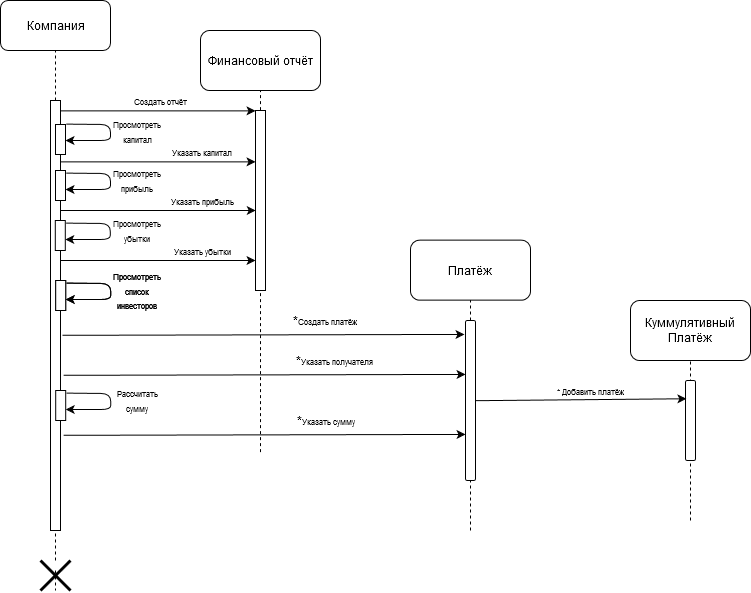

The diagram above was exported from draw.io. Its source (the exported page's mxGraphModel, read from the mxfile embedded in the PNG):
<mxGraphModel dx="677" dy="377" grid="1" gridSize="10" guides="1" tooltips="1" connect="1" arrows="1" fold="1" page="1" pageScale="1" pageWidth="850" pageHeight="1100" math="0" shadow="0">
  <root>
    <mxCell id="0" />
    <mxCell id="1" parent="0" />
    <mxCell id="AbLT0N2z39lUPIA8b9TQ-1" value="Компания" style="html=1;rounded=1;" parent="1" vertex="1">
      <mxGeometry x="80" y="90" width="110" height="50" as="geometry" />
    </mxCell>
    <mxCell id="AbLT0N2z39lUPIA8b9TQ-7" value="" style="endArrow=none;dashed=1;html=1;entryX=0.5;entryY=1;entryDx=0;entryDy=0;" parent="1" source="AbLT0N2z39lUPIA8b9TQ-11" target="AbLT0N2z39lUPIA8b9TQ-1" edge="1">
      <mxGeometry width="50" height="50" relative="1" as="geometry">
        <mxPoint x="135" y="660" as="sourcePoint" />
        <mxPoint x="140" y="220" as="targetPoint" />
      </mxGeometry>
    </mxCell>
    <mxCell id="AbLT0N2z39lUPIA8b9TQ-11" value="" style="html=1;points=[];perimeter=orthogonalPerimeter;" parent="1" vertex="1">
      <mxGeometry x="130" y="190" width="10" height="430" as="geometry" />
    </mxCell>
    <mxCell id="AbLT0N2z39lUPIA8b9TQ-12" value="" style="endArrow=none;dashed=1;html=1;entryX=0.5;entryY=1;entryDx=0;entryDy=0;" parent="1" source="AbLT0N2z39lUPIA8b9TQ-13" target="AbLT0N2z39lUPIA8b9TQ-11" edge="1">
      <mxGeometry width="50" height="50" relative="1" as="geometry">
        <mxPoint x="135" y="660" as="sourcePoint" />
        <mxPoint x="135" y="140" as="targetPoint" />
      </mxGeometry>
    </mxCell>
    <mxCell id="AbLT0N2z39lUPIA8b9TQ-15" value="" style="html=1;points=[];perimeter=orthogonalPerimeter;" parent="1" vertex="1">
      <mxGeometry x="135" y="214" width="10" height="30" as="geometry" />
    </mxCell>
    <mxCell id="AbLT0N2z39lUPIA8b9TQ-18" value="" style="html=1;points=[];perimeter=orthogonalPerimeter;" parent="1" vertex="1">
      <mxGeometry x="135" y="260" width="10" height="30" as="geometry" />
    </mxCell>
    <mxCell id="AbLT0N2z39lUPIA8b9TQ-13" value="" style="shape=umlDestroy;whiteSpace=wrap;html=1;strokeWidth=3;" parent="1" vertex="1">
      <mxGeometry x="120" y="650" width="30" height="30" as="geometry" />
    </mxCell>
    <mxCell id="AbLT0N2z39lUPIA8b9TQ-40" value="" style="endArrow=none;dashed=1;html=1;entryX=0.5;entryY=1;entryDx=0;entryDy=0;" parent="1" target="AbLT0N2z39lUPIA8b9TQ-13" edge="1">
      <mxGeometry width="50" height="50" relative="1" as="geometry">
        <mxPoint x="135" y="660" as="sourcePoint" />
        <mxPoint x="135" y="560" as="targetPoint" />
      </mxGeometry>
    </mxCell>
    <mxCell id="FlK9x1HOvwzqoYQqanS1-1" value="Финансовый отчёт" style="rounded=1;whiteSpace=wrap;html=1;" vertex="1" parent="1">
      <mxGeometry x="280" y="120" width="120" height="60" as="geometry" />
    </mxCell>
    <mxCell id="FlK9x1HOvwzqoYQqanS1-2" value="" style="endArrow=classic;html=1;exitX=1.08;exitY=-0.013;exitDx=0;exitDy=0;exitPerimeter=0;entryX=1;entryY=0.533;entryDx=0;entryDy=0;entryPerimeter=0;" edge="1" parent="1" source="AbLT0N2z39lUPIA8b9TQ-15" target="AbLT0N2z39lUPIA8b9TQ-15">
      <mxGeometry width="50" height="50" relative="1" as="geometry">
        <mxPoint x="230" y="234" as="sourcePoint" />
        <mxPoint x="280" y="184" as="targetPoint" />
        <Array as="points">
          <mxPoint x="190" y="214" />
          <mxPoint x="190" y="230" />
        </Array>
      </mxGeometry>
    </mxCell>
    <mxCell id="FlK9x1HOvwzqoYQqanS1-3" value="&lt;font style=&quot;font-size: 8px&quot;&gt;Просмотреть капитал&lt;/font&gt;" style="text;html=1;strokeColor=none;fillColor=none;align=center;verticalAlign=middle;whiteSpace=wrap;rounded=0;" vertex="1" parent="1">
      <mxGeometry x="197" y="211" width="40" height="20" as="geometry" />
    </mxCell>
    <mxCell id="FlK9x1HOvwzqoYQqanS1-4" value="" style="endArrow=classic;html=1;exitX=0.98;exitY=0.024;exitDx=0;exitDy=0;exitPerimeter=0;" edge="1" parent="1" source="AbLT0N2z39lUPIA8b9TQ-11" target="FlK9x1HOvwzqoYQqanS1-6">
      <mxGeometry width="50" height="50" relative="1" as="geometry">
        <mxPoint x="320" y="240" as="sourcePoint" />
        <mxPoint x="270" y="200" as="targetPoint" />
      </mxGeometry>
    </mxCell>
    <mxCell id="FlK9x1HOvwzqoYQqanS1-5" value="" style="endArrow=none;dashed=1;html=1;entryX=0.5;entryY=1;entryDx=0;entryDy=0;" edge="1" parent="1" target="FlK9x1HOvwzqoYQqanS1-1">
      <mxGeometry width="50" height="50" relative="1" as="geometry">
        <mxPoint x="340" y="541.6" as="sourcePoint" />
        <mxPoint x="370" y="190" as="targetPoint" />
      </mxGeometry>
    </mxCell>
    <mxCell id="FlK9x1HOvwzqoYQqanS1-6" value="" style="html=1;points=[];perimeter=orthogonalPerimeter;" vertex="1" parent="1">
      <mxGeometry x="335" y="200" width="10" height="180" as="geometry" />
    </mxCell>
    <mxCell id="FlK9x1HOvwzqoYQqanS1-7" value="&lt;font style=&quot;font-size: 8px&quot;&gt;Создать отчёт&lt;/font&gt;" style="text;html=1;strokeColor=none;fillColor=none;align=center;verticalAlign=middle;whiteSpace=wrap;rounded=0;" vertex="1" parent="1">
      <mxGeometry x="210" y="180" width="60" height="20" as="geometry" />
    </mxCell>
    <mxCell id="FlK9x1HOvwzqoYQqanS1-8" value="" style="endArrow=classic;html=1;exitX=0.98;exitY=0.024;exitDx=0;exitDy=0;exitPerimeter=0;" edge="1" parent="1">
      <mxGeometry width="50" height="50" relative="1" as="geometry">
        <mxPoint x="139.79999999999995" y="251.31999999999994" as="sourcePoint" />
        <mxPoint x="335" y="251.31999999999994" as="targetPoint" />
      </mxGeometry>
    </mxCell>
    <mxCell id="FlK9x1HOvwzqoYQqanS1-9" value="&lt;font style=&quot;font-size: 8px&quot;&gt;Указать капитал&lt;/font&gt;" style="text;html=1;strokeColor=none;fillColor=none;align=center;verticalAlign=middle;whiteSpace=wrap;rounded=0;" vertex="1" parent="1">
      <mxGeometry x="237" y="231" width="90" height="20" as="geometry" />
    </mxCell>
    <mxCell id="FlK9x1HOvwzqoYQqanS1-10" value="" style="endArrow=classic;html=1;exitX=1.08;exitY=-0.013;exitDx=0;exitDy=0;exitPerimeter=0;entryX=1;entryY=0.533;entryDx=0;entryDy=0;entryPerimeter=0;" edge="1" parent="1">
      <mxGeometry width="50" height="50" relative="1" as="geometry">
        <mxPoint x="145.79999999999995" y="262.61" as="sourcePoint" />
        <mxPoint x="145" y="278.99" as="targetPoint" />
        <Array as="points">
          <mxPoint x="190" y="263" />
          <mxPoint x="190" y="279" />
        </Array>
      </mxGeometry>
    </mxCell>
    <mxCell id="FlK9x1HOvwzqoYQqanS1-11" value="&lt;font style=&quot;font-size: 8px&quot;&gt;Просмотреть прибыль&lt;/font&gt;" style="text;html=1;strokeColor=none;fillColor=none;align=center;verticalAlign=middle;whiteSpace=wrap;rounded=0;" vertex="1" parent="1">
      <mxGeometry x="197" y="260" width="40" height="20" as="geometry" />
    </mxCell>
    <mxCell id="FlK9x1HOvwzqoYQqanS1-12" value="" style="endArrow=classic;html=1;exitX=0.98;exitY=0.024;exitDx=0;exitDy=0;exitPerimeter=0;" edge="1" parent="1">
      <mxGeometry width="50" height="50" relative="1" as="geometry">
        <mxPoint x="139.99999999999994" y="299.9599999999999" as="sourcePoint" />
        <mxPoint x="335.2" y="299.9599999999999" as="targetPoint" />
      </mxGeometry>
    </mxCell>
    <mxCell id="FlK9x1HOvwzqoYQqanS1-13" value="&lt;font style=&quot;font-size: 8px&quot;&gt;Указать прибыль&lt;/font&gt;" style="text;html=1;strokeColor=none;fillColor=none;align=center;verticalAlign=middle;whiteSpace=wrap;rounded=0;" vertex="1" parent="1">
      <mxGeometry x="237.2" y="279.64" width="90" height="20" as="geometry" />
    </mxCell>
    <mxCell id="FlK9x1HOvwzqoYQqanS1-14" value="" style="html=1;points=[];perimeter=orthogonalPerimeter;" vertex="1" parent="1">
      <mxGeometry x="134.8" y="310" width="10" height="30" as="geometry" />
    </mxCell>
    <mxCell id="FlK9x1HOvwzqoYQqanS1-15" value="" style="endArrow=classic;html=1;exitX=1.08;exitY=-0.013;exitDx=0;exitDy=0;exitPerimeter=0;entryX=1;entryY=0.533;entryDx=0;entryDy=0;entryPerimeter=0;" edge="1" parent="1">
      <mxGeometry width="50" height="50" relative="1" as="geometry">
        <mxPoint x="145.59999999999997" y="312.61" as="sourcePoint" />
        <mxPoint x="144.8" y="328.99" as="targetPoint" />
        <Array as="points">
          <mxPoint x="189.8" y="313" />
          <mxPoint x="189.8" y="329" />
        </Array>
      </mxGeometry>
    </mxCell>
    <mxCell id="FlK9x1HOvwzqoYQqanS1-16" value="&lt;font style=&quot;font-size: 8px&quot;&gt;Просмотреть убытки&lt;/font&gt;" style="text;html=1;strokeColor=none;fillColor=none;align=center;verticalAlign=middle;whiteSpace=wrap;rounded=0;" vertex="1" parent="1">
      <mxGeometry x="196.8" y="310" width="40" height="20" as="geometry" />
    </mxCell>
    <mxCell id="FlK9x1HOvwzqoYQqanS1-17" value="" style="endArrow=classic;html=1;exitX=0.98;exitY=0.024;exitDx=0;exitDy=0;exitPerimeter=0;" edge="1" parent="1">
      <mxGeometry width="50" height="50" relative="1" as="geometry">
        <mxPoint x="139.8" y="349.9599999999999" as="sourcePoint" />
        <mxPoint x="335.00000000000006" y="349.9599999999999" as="targetPoint" />
      </mxGeometry>
    </mxCell>
    <mxCell id="FlK9x1HOvwzqoYQqanS1-18" value="&lt;font style=&quot;font-size: 8px&quot;&gt;Указать &lt;/font&gt;&lt;font style=&quot;font-size: 8px&quot;&gt;убытки&lt;/font&gt;" style="text;html=1;strokeColor=none;fillColor=none;align=center;verticalAlign=middle;whiteSpace=wrap;rounded=0;" vertex="1" parent="1">
      <mxGeometry x="237" y="329.64" width="90" height="20" as="geometry" />
    </mxCell>
    <mxCell id="FlK9x1HOvwzqoYQqanS1-19" value="" style="html=1;points=[];perimeter=orthogonalPerimeter;" vertex="1" parent="1">
      <mxGeometry x="135.20000000000002" y="370" width="10" height="30" as="geometry" />
    </mxCell>
    <mxCell id="FlK9x1HOvwzqoYQqanS1-20" value="" style="endArrow=classic;html=1;exitX=1.08;exitY=-0.013;exitDx=0;exitDy=0;exitPerimeter=0;entryX=1;entryY=0.533;entryDx=0;entryDy=0;entryPerimeter=0;" edge="1" parent="1">
      <mxGeometry width="50" height="50" relative="1" as="geometry">
        <mxPoint x="145.99999999999991" y="372.61" as="sourcePoint" />
        <mxPoint x="145.19999999999996" y="388.99" as="targetPoint" />
        <Array as="points">
          <mxPoint x="190.20000000000002" y="373" />
          <mxPoint x="190.20000000000002" y="389" />
        </Array>
      </mxGeometry>
    </mxCell>
    <mxCell id="FlK9x1HOvwzqoYQqanS1-21" value="&lt;font style=&quot;font-size: 8px&quot;&gt;Просмотреть список инвесторов&lt;br&gt;&lt;/font&gt;" style="text;html=1;strokeColor=none;fillColor=none;align=center;verticalAlign=middle;whiteSpace=wrap;rounded=0;" vertex="1" parent="1">
      <mxGeometry x="197.20000000000002" y="370" width="40" height="20" as="geometry" />
    </mxCell>
    <mxCell id="FlK9x1HOvwzqoYQqanS1-22" value="Платёж" style="rounded=1;whiteSpace=wrap;html=1;" vertex="1" parent="1">
      <mxGeometry x="490" y="329.64" width="120" height="60" as="geometry" />
    </mxCell>
    <mxCell id="FlK9x1HOvwzqoYQqanS1-23" value="" style="endArrow=none;dashed=1;html=1;entryX=0.5;entryY=1;entryDx=0;entryDy=0;" edge="1" parent="1" source="FlK9x1HOvwzqoYQqanS1-24" target="FlK9x1HOvwzqoYQqanS1-22">
      <mxGeometry width="50" height="50" relative="1" as="geometry">
        <mxPoint x="550" y="620" as="sourcePoint" />
        <mxPoint x="410" y="420" as="targetPoint" />
      </mxGeometry>
    </mxCell>
    <mxCell id="FlK9x1HOvwzqoYQqanS1-24" value="" style="html=1;points=[];perimeter=orthogonalPerimeter;rounded=1;" vertex="1" parent="1">
      <mxGeometry x="545" y="410" width="10" height="160" as="geometry" />
    </mxCell>
    <mxCell id="FlK9x1HOvwzqoYQqanS1-25" value="" style="endArrow=none;dashed=1;html=1;entryX=0.5;entryY=1;entryDx=0;entryDy=0;" edge="1" parent="1" target="FlK9x1HOvwzqoYQqanS1-24">
      <mxGeometry width="50" height="50" relative="1" as="geometry">
        <mxPoint x="550" y="620" as="sourcePoint" />
        <mxPoint x="550" y="389.6400000000001" as="targetPoint" />
      </mxGeometry>
    </mxCell>
    <mxCell id="FlK9x1HOvwzqoYQqanS1-26" value="" style="endArrow=classic;html=1;entryX=-0.105;entryY=0.087;entryDx=0;entryDy=0;entryPerimeter=0;exitX=1.205;exitY=0.546;exitDx=0;exitDy=0;exitPerimeter=0;" edge="1" parent="1" source="AbLT0N2z39lUPIA8b9TQ-11" target="FlK9x1HOvwzqoYQqanS1-24">
      <mxGeometry width="50" height="50" relative="1" as="geometry">
        <mxPoint x="330" y="480" as="sourcePoint" />
        <mxPoint x="510" y="410" as="targetPoint" />
      </mxGeometry>
    </mxCell>
    <mxCell id="FlK9x1HOvwzqoYQqanS1-27" value="*&lt;font style=&quot;font-size: 8px&quot;&gt;Создать платёж&lt;/font&gt;" style="text;html=1;strokeColor=none;fillColor=none;align=center;verticalAlign=middle;whiteSpace=wrap;rounded=0;" vertex="1" parent="1">
      <mxGeometry x="370" y="400" width="70" height="20" as="geometry" />
    </mxCell>
    <mxCell id="FlK9x1HOvwzqoYQqanS1-28" value="" style="endArrow=classic;html=1;entryX=-0.105;entryY=0.087;entryDx=0;entryDy=0;entryPerimeter=0;exitX=1.205;exitY=0.546;exitDx=0;exitDy=0;exitPerimeter=0;" edge="1" parent="1">
      <mxGeometry width="50" height="50" relative="1" as="geometry">
        <mxPoint x="143.10000000000008" y="464.78" as="sourcePoint" />
        <mxPoint x="545" y="463.91999999999996" as="targetPoint" />
      </mxGeometry>
    </mxCell>
    <mxCell id="FlK9x1HOvwzqoYQqanS1-29" value="*&lt;font style=&quot;font-size: 8px&quot;&gt;Указать получателя&lt;/font&gt;" style="text;html=1;strokeColor=none;fillColor=none;align=center;verticalAlign=middle;whiteSpace=wrap;rounded=0;" vertex="1" parent="1">
      <mxGeometry x="360" y="440" width="108.95" height="20" as="geometry" />
    </mxCell>
    <mxCell id="FlK9x1HOvwzqoYQqanS1-30" value="" style="endArrow=classic;html=1;entryX=-0.105;entryY=0.087;entryDx=0;entryDy=0;entryPerimeter=0;exitX=1.205;exitY=0.546;exitDx=0;exitDy=0;exitPerimeter=0;" edge="1" parent="1">
      <mxGeometry width="50" height="50" relative="1" as="geometry">
        <mxPoint x="143.10000000000008" y="524.78" as="sourcePoint" />
        <mxPoint x="545" y="523.92" as="targetPoint" />
      </mxGeometry>
    </mxCell>
    <mxCell id="FlK9x1HOvwzqoYQqanS1-31" value="*&lt;font style=&quot;font-size: 8px&quot;&gt;Указать сумму&lt;br&gt;&lt;/font&gt;" style="text;html=1;strokeColor=none;fillColor=none;align=center;verticalAlign=middle;whiteSpace=wrap;rounded=0;" vertex="1" parent="1">
      <mxGeometry x="371.05" y="500" width="70" height="20" as="geometry" />
    </mxCell>
    <mxCell id="FlK9x1HOvwzqoYQqanS1-32" value="" style="html=1;points=[];perimeter=orthogonalPerimeter;" vertex="1" parent="1">
      <mxGeometry x="135.20000000000002" y="370" width="10" height="30" as="geometry" />
    </mxCell>
    <mxCell id="FlK9x1HOvwzqoYQqanS1-33" value="" style="endArrow=classic;html=1;exitX=1.08;exitY=-0.013;exitDx=0;exitDy=0;exitPerimeter=0;entryX=1;entryY=0.533;entryDx=0;entryDy=0;entryPerimeter=0;" edge="1" parent="1">
      <mxGeometry width="50" height="50" relative="1" as="geometry">
        <mxPoint x="145.9999999999999" y="372.61" as="sourcePoint" />
        <mxPoint x="145.19999999999993" y="388.99" as="targetPoint" />
        <Array as="points">
          <mxPoint x="190.20000000000002" y="373" />
          <mxPoint x="190.20000000000002" y="389" />
        </Array>
      </mxGeometry>
    </mxCell>
    <mxCell id="FlK9x1HOvwzqoYQqanS1-34" value="&lt;font style=&quot;font-size: 8px&quot;&gt;Просмотреть список инвесторов&lt;br&gt;&lt;/font&gt;" style="text;html=1;strokeColor=none;fillColor=none;align=center;verticalAlign=middle;whiteSpace=wrap;rounded=0;" vertex="1" parent="1">
      <mxGeometry x="197.20000000000002" y="370" width="40" height="20" as="geometry" />
    </mxCell>
    <mxCell id="FlK9x1HOvwzqoYQqanS1-35" value="" style="html=1;points=[];perimeter=orthogonalPerimeter;" vertex="1" parent="1">
      <mxGeometry x="135.20000000000002" y="480" width="10" height="30" as="geometry" />
    </mxCell>
    <mxCell id="FlK9x1HOvwzqoYQqanS1-36" value="" style="endArrow=classic;html=1;exitX=1.08;exitY=-0.013;exitDx=0;exitDy=0;exitPerimeter=0;entryX=1;entryY=0.533;entryDx=0;entryDy=0;entryPerimeter=0;" edge="1" parent="1">
      <mxGeometry width="50" height="50" relative="1" as="geometry">
        <mxPoint x="145.9999999999999" y="482.61" as="sourcePoint" />
        <mxPoint x="145.19999999999993" y="498.99" as="targetPoint" />
        <Array as="points">
          <mxPoint x="190.20000000000002" y="483" />
          <mxPoint x="190.20000000000002" y="499" />
        </Array>
      </mxGeometry>
    </mxCell>
    <mxCell id="FlK9x1HOvwzqoYQqanS1-37" value="&lt;font style=&quot;font-size: 8px&quot;&gt;Рассчитать сумму&lt;br&gt;&lt;/font&gt;" style="text;html=1;strokeColor=none;fillColor=none;align=center;verticalAlign=middle;whiteSpace=wrap;rounded=0;" vertex="1" parent="1">
      <mxGeometry x="197.20000000000002" y="480" width="40" height="20" as="geometry" />
    </mxCell>
    <mxCell id="FlK9x1HOvwzqoYQqanS1-38" value="&lt;div&gt;Куммулятивный&lt;/div&gt;&lt;div&gt;Платёж&lt;/div&gt;" style="rounded=1;whiteSpace=wrap;html=1;" vertex="1" parent="1">
      <mxGeometry x="710" y="390" width="120" height="60" as="geometry" />
    </mxCell>
    <mxCell id="FlK9x1HOvwzqoYQqanS1-39" value="" style="endArrow=none;dashed=1;html=1;entryX=0.5;entryY=1;entryDx=0;entryDy=0;" edge="1" parent="1" target="FlK9x1HOvwzqoYQqanS1-38">
      <mxGeometry width="50" height="50" relative="1" as="geometry">
        <mxPoint x="770" y="610" as="sourcePoint" />
        <mxPoint x="600" y="450" as="targetPoint" />
      </mxGeometry>
    </mxCell>
    <mxCell id="FlK9x1HOvwzqoYQqanS1-40" value="" style="html=1;points=[];perimeter=orthogonalPerimeter;rounded=1;" vertex="1" parent="1">
      <mxGeometry x="765" y="470" width="10" height="80" as="geometry" />
    </mxCell>
    <mxCell id="FlK9x1HOvwzqoYQqanS1-41" value="" style="endArrow=classic;html=1;entryX=0.086;entryY=0.228;entryDx=0;entryDy=0;entryPerimeter=0;exitX=1.038;exitY=0.501;exitDx=0;exitDy=0;exitPerimeter=0;" edge="1" parent="1" source="FlK9x1HOvwzqoYQqanS1-24" target="FlK9x1HOvwzqoYQqanS1-40">
      <mxGeometry width="50" height="50" relative="1" as="geometry">
        <mxPoint x="600" y="515" as="sourcePoint" />
        <mxPoint x="650" y="465" as="targetPoint" />
      </mxGeometry>
    </mxCell>
    <mxCell id="FlK9x1HOvwzqoYQqanS1-42" value="&lt;font style=&quot;font-size: 8px&quot;&gt;* Добавить платёж&lt;/font&gt;" style="text;html=1;strokeColor=none;fillColor=none;align=center;verticalAlign=middle;whiteSpace=wrap;rounded=0;" vertex="1" parent="1">
      <mxGeometry x="630" y="470" width="80" height="20" as="geometry" />
    </mxCell>
  </root>
</mxGraphModel>